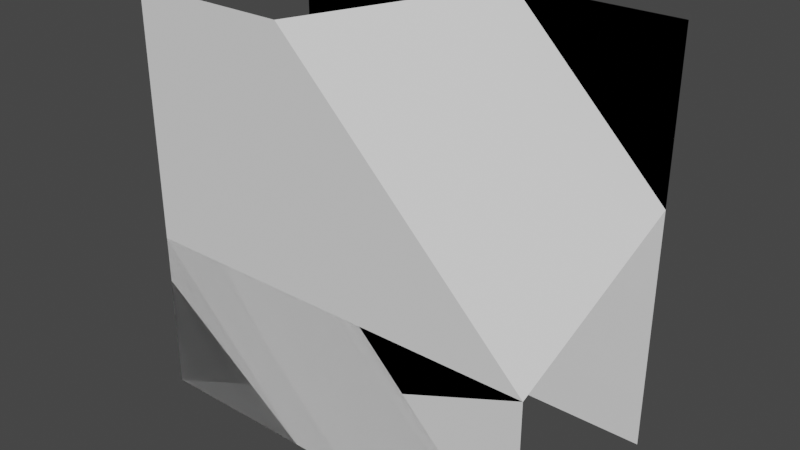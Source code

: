 # Source: TestCliffs.blend  (saved by Blender 2.83.19; exported with 4.5.12 LTS)
import bpy
from mathutils import Matrix  # noqa: F401  (used for matrix-valued properties, if any)

bpy.ops.wm.read_factory_settings(use_empty=True)
scene = bpy.context.scene
scene.name = 'Scene'

# ---- collections
col_collection = bpy.data.collections.new('Collection'); scene.collection.children.link(col_collection)

# ---- world
world_world = bpy.data.worlds.new('World'); scene.world = world_world
world_world.use_nodes = True; world_world.node_tree.nodes.clear()
_N = world_world.node_tree.nodes; _L = world_world.node_tree.links
n0 = _N.new('ShaderNodeOutputWorld'); n0.name = 'World Output'; n0.location = (300, 300)
n1 = _N.new('ShaderNodeBackground'); n1.name = 'Background'; n1.location = (10, 300)
n1.inputs[0].default_value = (0.05088, 0.05088, 0.05088, 1.0)
_L.new(n1.outputs[0], n0.inputs[0])
n0.is_active_output = True
world_world.color = (0.05088, 0.05088, 0.05088)
world_world.use_sun_shadow = False
world_world.sun_shadow_jitter_overblur = 0.0

# ---- meshes
me_cube_001 = bpy.data.meshes.new('Cube.001')
me_cube_001.from_pydata([(-1.0, 1.0, 0.2), (-1.0, 1.192e-07, -0.2), (1.0, 1.0, 0.2), (1.0, 1.192e-07, -0.2), (-1.0, 1.0, 1.0), (1.0, 1.0, 1.0), (-1.0, 0.0, -1.0), (1.0, 0.0, -1.0)], [], [(3, 1, 0, 2), (0, 4, 5, 2), (3, 7, 6, 1)])
_uv = me_cube_001.uv_layers.new(name='UVMap')
_uv.uv.foreach_set('vector', [0.0, 0.0, 0.0, 0.0, 0.0, 0.0, 0.0, 0.0, 0.0, 0.0, 0.0, 0.0, 0.0, 0.0, 0.0, 0.0, 0.0, 0.0, 0.0, 0.0, 0.0, 0.0, 0.0, 0.0])
me_cube_001.use_remesh_fix_poles = True
me_cube_001.use_remesh_preserve_attributes = False
me_cube_001.use_mirror_vertex_groups = False
me_cube_001.update()
me_cube_002 = bpy.data.meshes.new('Cube.002')
me_cube_002.from_pydata([(-1.0, 1.0, 0.2), (-1.0, 0.0, -0.2), (0.2, 1.0, -1.0), (-0.2, 0.0, -1.0), (-1.0, 1.0, 1.0), (1.0, 1.0, -1.0), (-1.0, -1.192e-07, -1.0), (1.0, 1.0, 1.0)], [], [(3, 1, 0, 2), (0, 4, 5, 2), (3, 6, 1), (5, 4, 7)])
_uv = me_cube_002.uv_layers.new(name='UVMap')
_uv.uv.foreach_set('vector', [0.0, 0.0, 0.0, 0.0, 0.0, 0.0, 0.0, 0.0, 0.0, 0.0, 0.0, 0.0, 0.0, 0.0, 0.0, 0.0, 0.0, 0.0, 0.0, 0.0, 0.0, 0.0, 0.0, 0.0, 0.0, 0.0, 0.0, 0.0])
me_cube_002.use_remesh_fix_poles = True
me_cube_002.use_remesh_preserve_attributes = False
me_cube_002.use_mirror_vertex_groups = False
me_cube_002.update()
me_cube_003 = bpy.data.meshes.new('Cube.003')
me_cube_003.from_pydata([(0.2, 1.0, 1.0), (-0.2, 0.0, 1.0), (1.0, 1.0, 0.2), (1.0, 0.0, -0.2), (1.0, 1.0, 1.0), (1.0, 1.0, 1.0), (-1.0, -1.192e-07, 1.0), (1.0, 0.0, -1.0), (-1.0, 0.0, -1.0)], [], [(3, 1, 0, 2), (0, 4, 5, 2), (3, 7, 6, 1), (7, 8, 6)])
_uv = me_cube_003.uv_layers.new(name='UVMap')
_uv.uv.foreach_set('vector', [0.0, 0.0, 0.0, 0.0, 0.0, 0.0, 0.0, 0.0, 0.0, 0.0, 0.0, 0.0, 0.0, 0.0, 0.0, 0.0, 0.0, 0.0, 0.0, 0.0, 0.0, 0.0, 0.0, 0.0, 0.0, 0.0, 0.0, 0.0, 0.0, 0.0])
me_cube_003.use_remesh_fix_poles = True
me_cube_003.use_remesh_preserve_attributes = False
me_cube_003.use_mirror_vertex_groups = False
me_cube_003.update()

# ---- objects
ob_straightcliff = bpy.data.objects.new('StraightCliff', me_cube_001)
ob_outercornercliff = bpy.data.objects.new('OuterCornerCliff', me_cube_002)
ob_innercornercliff = bpy.data.objects.new('InnerCornerCliff', me_cube_003)

# ---- transforms, parenting, visibility, modifiers, constraints
ob_straightcliff.location = (0.0, 0.0, 0.0)
ob_straightcliff.lineart.crease_threshold = 0.0
ob_outercornercliff.location = (0.0, 0.0, 0.0)
ob_outercornercliff.lineart.crease_threshold = 0.0
ob_innercornercliff.location = (0.0, 0.0, 0.0)
ob_innercornercliff.lineart.crease_threshold = 0.0

# ---- collection membership
col_collection.objects.link(ob_straightcliff)
col_collection.objects.link(ob_outercornercliff)
col_collection.objects.link(ob_innercornercliff)

# ---- scene / render settings (as saved in the file)
scene.frame_start = 1; scene.frame_end = 250; scene.frame_set(1)
scene.render.engine = 'BLENDER_EEVEE_NEXT'
scene.cycles.use_denoising = False
scene.cycles.samples = 128
scene.cycles.sampling_pattern = 'TABULATED_SOBOL'
scene.cycles.use_adaptive_sampling = False
scene.cycles.use_light_tree = False
scene.view_settings.view_transform = 'Filmic'
bpy.context.view_layer.update()

# ---- added for rendering (the .blend has no active camera and no usable light): camera, sun
cam_auto = bpy.data.cameras.new('AutoCamera')
cam_auto.lens = 50.0
cam_auto.sensor_width = 36.0
cam_auto.clip_end = 1000.0
ob_auto_camera = bpy.data.objects.new('AutoCamera', cam_auto)
scene.collection.objects.link(ob_auto_camera)
ob_auto_camera.location = (2.77567, -2.83081, 2.22054)
ob_auto_camera.rotation_euler = (1.09748, -7.21219e-08, 0.694738)
scene.camera = ob_auto_camera
light_auto_sun = bpy.data.lights.new('AutoSun', 'SUN')
light_auto_sun.energy = 3.0
light_auto_sun.angle = 0.0523599
ob_auto_sun = bpy.data.objects.new('AutoSun', light_auto_sun)
scene.collection.objects.link(ob_auto_sun)
ob_auto_sun.rotation_euler = (0.872665, 0.174533, 0.523599)
bpy.context.view_layer.update()

